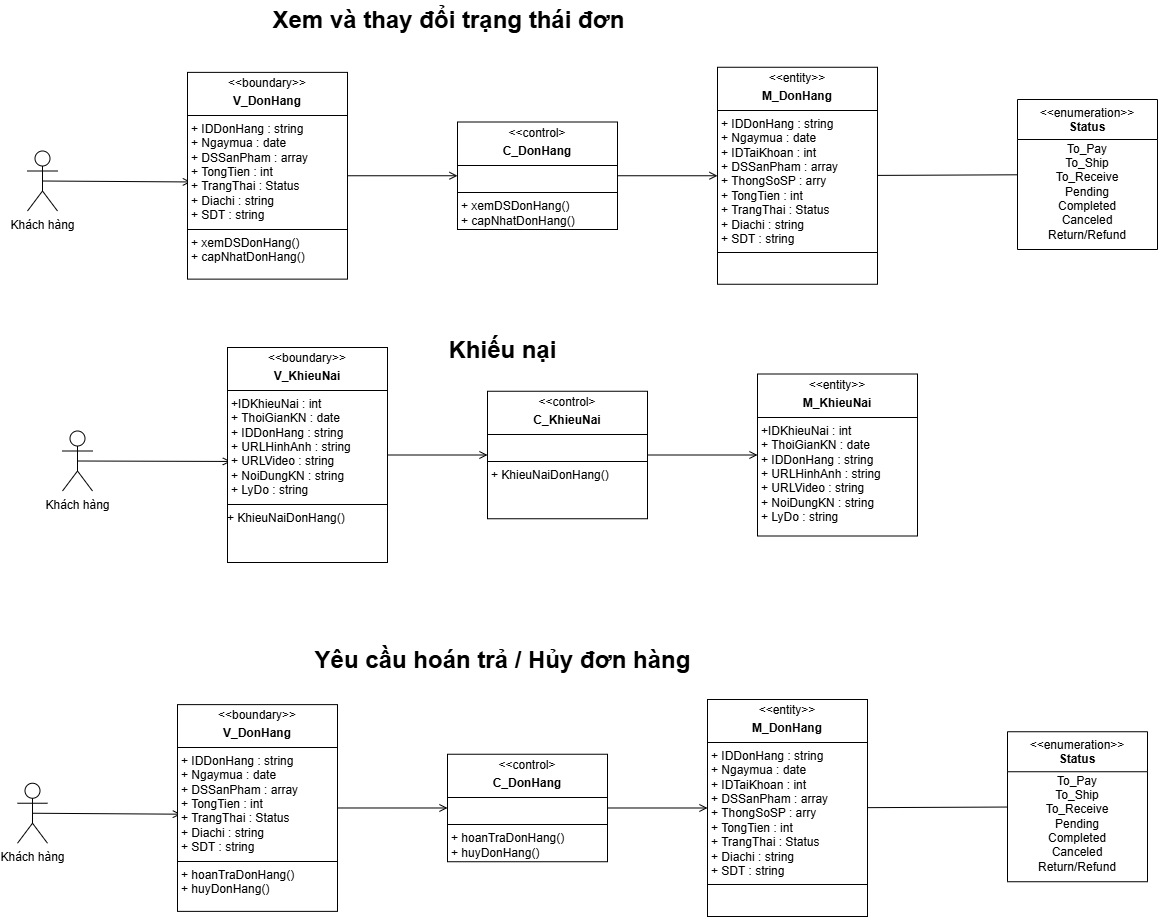

The diagram above was exported from draw.io. Its source (the exported page's mxGraphModel, read from the mxfile embedded in the PNG):
<mxGraphModel dx="2587" dy="1044" grid="0" gridSize="10" guides="1" tooltips="1" connect="1" arrows="1" fold="1" page="0" pageScale="1" pageWidth="827" pageHeight="1169" math="0" shadow="0">
  <root>
    <mxCell id="0" />
    <mxCell id="1" parent="0" />
    <mxCell id="MyZYf-camZt0Jea5WPOb-3" style="rounded=0;orthogonalLoop=1;jettySize=auto;html=1;endArrow=none;startFill=0;" parent="1" source="MyZYf-camZt0Jea5WPOb-27" target="MyZYf-camZt0Jea5WPOb-1" edge="1">
      <mxGeometry relative="1" as="geometry">
        <mxPoint x="1160" y="395" as="sourcePoint" />
      </mxGeometry>
    </mxCell>
    <mxCell id="MyZYf-camZt0Jea5WPOb-1" value="&amp;lt;&amp;lt;enumeration&amp;gt;&amp;gt;&lt;br&gt;&lt;b&gt;Status&lt;/b&gt;" style="swimlane;fontStyle=0;align=center;verticalAlign=top;childLayout=stackLayout;horizontal=1;startSize=40;horizontalStack=0;resizeParent=1;resizeParentMax=0;resizeLast=0;collapsible=0;marginBottom=0;html=1;whiteSpace=wrap;" parent="1" vertex="1">
      <mxGeometry x="1280" y="320" width="140" height="150" as="geometry" />
    </mxCell>
    <mxCell id="MyZYf-camZt0Jea5WPOb-2" value="To_Pay&lt;div&gt;To_Ship&lt;/div&gt;&lt;div&gt;To_Receive&lt;/div&gt;&lt;div&gt;Pending&lt;/div&gt;&lt;div&gt;Completed&lt;/div&gt;&lt;div&gt;Canceled&lt;/div&gt;&lt;div&gt;Return/Refund&lt;/div&gt;&lt;div&gt;&lt;br&gt;&lt;/div&gt;" style="text;html=1;strokeColor=none;fillColor=none;align=center;verticalAlign=middle;spacingLeft=4;spacingRight=4;overflow=hidden;rotatable=0;points=[[0,0.5],[1,0.5]];portConstraint=eastwest;whiteSpace=wrap;" parent="MyZYf-camZt0Jea5WPOb-1" vertex="1">
      <mxGeometry y="40" width="140" height="110" as="geometry" />
    </mxCell>
    <mxCell id="MyZYf-camZt0Jea5WPOb-4" style="rounded=0;orthogonalLoop=1;jettySize=auto;html=1;exitX=0.5;exitY=0.5;exitDx=0;exitDy=0;exitPerimeter=0;entryX=0.021;entryY=0.53;entryDx=0;entryDy=0;entryPerimeter=0;endArrow=open;endFill=0;" parent="1" source="MyZYf-camZt0Jea5WPOb-7" target="MyZYf-camZt0Jea5WPOb-10" edge="1">
      <mxGeometry relative="1" as="geometry" />
    </mxCell>
    <mxCell id="MyZYf-camZt0Jea5WPOb-5" style="rounded=0;orthogonalLoop=1;jettySize=auto;html=1;exitX=1;exitY=0.5;exitDx=0;exitDy=0;entryX=0;entryY=0.5;entryDx=0;entryDy=0;endArrow=open;endFill=0;" parent="1" source="MyZYf-camZt0Jea5WPOb-10" target="MyZYf-camZt0Jea5WPOb-9" edge="1">
      <mxGeometry relative="1" as="geometry">
        <mxPoint x="635" y="798.4000000000001" as="sourcePoint" />
        <mxPoint x="783" y="796.4000000000001" as="targetPoint" />
      </mxGeometry>
    </mxCell>
    <mxCell id="MyZYf-camZt0Jea5WPOb-6" style="rounded=0;orthogonalLoop=1;jettySize=auto;html=1;exitX=1;exitY=0.5;exitDx=0;exitDy=0;entryX=0;entryY=0.5;entryDx=0;entryDy=0;endArrow=open;endFill=0;" parent="1" source="MyZYf-camZt0Jea5WPOb-9" target="MyZYf-camZt0Jea5WPOb-8" edge="1">
      <mxGeometry relative="1" as="geometry">
        <mxPoint x="905" y="820" as="sourcePoint" />
        <mxPoint x="1015" y="820" as="targetPoint" />
      </mxGeometry>
    </mxCell>
    <mxCell id="MyZYf-camZt0Jea5WPOb-7" value="Khách hàng" style="shape=umlActor;verticalLabelPosition=bottom;verticalAlign=top;html=1;outlineConnect=0;" parent="1" vertex="1">
      <mxGeometry x="325" y="651.5" width="30" height="60" as="geometry" />
    </mxCell>
    <mxCell id="MyZYf-camZt0Jea5WPOb-8" value="&lt;p style=&quot;margin:0px;margin-top:4px;text-align:center;&quot;&gt;&amp;lt;&amp;lt;entity&amp;gt;&amp;gt;&lt;/p&gt;&lt;p style=&quot;margin:0px;margin-top:4px;text-align:center;&quot;&gt;&lt;b&gt;M_KhieuNai&lt;/b&gt;&lt;/p&gt;&lt;hr size=&quot;1&quot; style=&quot;border-style:solid;&quot;&gt;&lt;p style=&quot;margin:0px;margin-left:4px;&quot;&gt;&lt;/p&gt;&lt;p style=&quot;margin: 0px 0px 0px 4px;&quot;&gt;+IDKhieuNai : int&lt;/p&gt;&lt;p style=&quot;margin: 0px 0px 0px 4px;&quot;&gt;+ ThoiGianKN : date&lt;/p&gt;&lt;p style=&quot;margin: 0px 0px 0px 4px;&quot;&gt;+ IDDonHang : string&lt;/p&gt;&lt;p style=&quot;margin: 0px 0px 0px 4px;&quot;&gt;+ URLHinhAnh : string&lt;/p&gt;&lt;p style=&quot;margin: 0px 0px 0px 4px;&quot;&gt;+ URLVideo : string&lt;/p&gt;&lt;p style=&quot;margin: 0px 0px 0px 4px;&quot;&gt;+ NoiDungKN : string&lt;/p&gt;&lt;p style=&quot;margin: 0px 0px 0px 4px;&quot;&gt;+ LyDo : string&lt;/p&gt;&lt;p style=&quot;margin: 0px 0px 0px 4px;&quot;&gt;&lt;br&gt;&lt;/p&gt;&lt;div&gt;&lt;br&gt;&lt;/div&gt;&lt;p style=&quot;margin:0px;margin-left:4px;&quot;&gt;&lt;br&gt;&lt;/p&gt;" style="verticalAlign=top;align=left;overflow=fill;html=1;whiteSpace=wrap;" parent="1" vertex="1">
      <mxGeometry x="1020" y="594.5" width="160" height="162" as="geometry" />
    </mxCell>
    <mxCell id="MyZYf-camZt0Jea5WPOb-9" value="&lt;p style=&quot;margin:0px;margin-top:4px;text-align:center;&quot;&gt;&amp;lt;&amp;lt;control&amp;gt;&lt;/p&gt;&lt;p style=&quot;margin:0px;margin-top:4px;text-align:center;&quot;&gt;&lt;b&gt;C_KhieuNai&lt;/b&gt;&lt;/p&gt;&lt;hr size=&quot;1&quot; style=&quot;border-style:solid;&quot;&gt;&lt;p style=&quot;margin:0px;margin-left:4px;&quot;&gt;&lt;br&gt;&lt;/p&gt;&lt;hr size=&quot;1&quot; style=&quot;border-style:solid;&quot;&gt;&lt;p style=&quot;margin:0px;margin-left:4px;&quot;&gt;+ KhieuNaiDonHang()&lt;/p&gt;" style="verticalAlign=top;align=left;overflow=fill;html=1;whiteSpace=wrap;" parent="1" vertex="1">
      <mxGeometry x="750" y="611.75" width="160" height="127.5" as="geometry" />
    </mxCell>
    <mxCell id="MyZYf-camZt0Jea5WPOb-10" value="&lt;p style=&quot;margin:0px;margin-top:4px;text-align:center;&quot;&gt;&amp;lt;&amp;lt;boundary&amp;gt;&amp;gt;&lt;/p&gt;&lt;p style=&quot;margin:0px;margin-top:4px;text-align:center;&quot;&gt;&lt;b&gt;V_KhieuNai&lt;/b&gt;&lt;/p&gt;&lt;hr size=&quot;1&quot; style=&quot;border-style:solid;&quot;&gt;&lt;p style=&quot;margin: 0px 0px 0px 4px;&quot;&gt;+IDKhieuNai : int&lt;/p&gt;&lt;p style=&quot;margin: 0px 0px 0px 4px;&quot;&gt;+ ThoiGianKN : date&lt;/p&gt;&lt;p style=&quot;margin: 0px 0px 0px 4px;&quot;&gt;+ IDDonHang : string&lt;/p&gt;&lt;p style=&quot;margin: 0px 0px 0px 4px;&quot;&gt;+ URLHinhAnh : string&lt;/p&gt;&lt;p style=&quot;margin: 0px 0px 0px 4px;&quot;&gt;+ URLVideo : string&lt;/p&gt;&lt;p style=&quot;margin: 0px 0px 0px 4px;&quot;&gt;+ NoiDungKN : string&lt;/p&gt;&lt;p style=&quot;margin: 0px 0px 0px 4px;&quot;&gt;+ LyDo : string&lt;/p&gt;&lt;hr size=&quot;1&quot; style=&quot;border-style:solid;&quot;&gt;+ KhieuNaiDonHang()&lt;br&gt;&lt;p style=&quot;margin:0px;margin-left:4px;&quot;&gt;&lt;br&gt;&lt;/p&gt;" style="verticalAlign=top;align=left;overflow=fill;html=1;whiteSpace=wrap;" parent="1" vertex="1">
      <mxGeometry x="490" y="568" width="160" height="215" as="geometry" />
    </mxCell>
    <mxCell id="MyZYf-camZt0Jea5WPOb-11" value="&lt;b style=&quot;&quot;&gt;&lt;font style=&quot;font-size: 24px;&quot;&gt;Khiếu nại&lt;/font&gt;&lt;/b&gt;" style="text;html=1;align=center;verticalAlign=middle;resizable=0;points=[];autosize=1;strokeColor=none;fillColor=none;" parent="1" vertex="1">
      <mxGeometry x="702" y="550" width="126" height="41" as="geometry" />
    </mxCell>
    <mxCell id="MyZYf-camZt0Jea5WPOb-20" value="&lt;b&gt;&lt;font style=&quot;font-size: 24px;&quot;&gt;Yêu cầu hoán trả / Hủy đơn hàng&lt;/font&gt;&lt;/b&gt;" style="text;html=1;align=center;verticalAlign=middle;resizable=0;points=[];autosize=1;strokeColor=none;fillColor=none;" parent="1" vertex="1">
      <mxGeometry x="568" y="860" width="394" height="41" as="geometry" />
    </mxCell>
    <mxCell id="MyZYf-camZt0Jea5WPOb-23" style="rounded=0;orthogonalLoop=1;jettySize=auto;html=1;exitX=0.5;exitY=0.5;exitDx=0;exitDy=0;exitPerimeter=0;entryX=0.021;entryY=0.53;entryDx=0;entryDy=0;entryPerimeter=0;endArrow=open;endFill=0;" parent="1" source="MyZYf-camZt0Jea5WPOb-26" target="MyZYf-camZt0Jea5WPOb-29" edge="1">
      <mxGeometry relative="1" as="geometry" />
    </mxCell>
    <mxCell id="MyZYf-camZt0Jea5WPOb-24" style="rounded=0;orthogonalLoop=1;jettySize=auto;html=1;exitX=1;exitY=0.5;exitDx=0;exitDy=0;entryX=0;entryY=0.5;entryDx=0;entryDy=0;endArrow=open;endFill=0;" parent="1" source="MyZYf-camZt0Jea5WPOb-29" target="MyZYf-camZt0Jea5WPOb-28" edge="1">
      <mxGeometry relative="1" as="geometry">
        <mxPoint x="600" y="518.4000000000001" as="sourcePoint" />
        <mxPoint x="748" y="516.4000000000001" as="targetPoint" />
      </mxGeometry>
    </mxCell>
    <mxCell id="MyZYf-camZt0Jea5WPOb-25" style="rounded=0;orthogonalLoop=1;jettySize=auto;html=1;exitX=1;exitY=0.5;exitDx=0;exitDy=0;entryX=0;entryY=0.5;entryDx=0;entryDy=0;endArrow=open;endFill=0;" parent="1" source="MyZYf-camZt0Jea5WPOb-28" target="MyZYf-camZt0Jea5WPOb-27" edge="1">
      <mxGeometry relative="1" as="geometry">
        <mxPoint x="870" y="540" as="sourcePoint" />
        <mxPoint x="980" y="540" as="targetPoint" />
      </mxGeometry>
    </mxCell>
    <mxCell id="MyZYf-camZt0Jea5WPOb-26" value="Khách hàng" style="shape=umlActor;verticalLabelPosition=bottom;verticalAlign=top;html=1;outlineConnect=0;" parent="1" vertex="1">
      <mxGeometry x="290" y="371.5" width="30" height="60" as="geometry" />
    </mxCell>
    <mxCell id="MyZYf-camZt0Jea5WPOb-27" value="&lt;p style=&quot;margin:0px;margin-top:4px;text-align:center;&quot;&gt;&amp;lt;&amp;lt;entity&amp;gt;&amp;gt;&lt;/p&gt;&lt;p style=&quot;margin:0px;margin-top:4px;text-align:center;&quot;&gt;&lt;b&gt;M_&lt;/b&gt;&lt;b style=&quot;background-color: transparent; color: light-dark(rgb(0, 0, 0), rgb(255, 255, 255));&quot;&gt;DonHang&lt;/b&gt;&lt;/p&gt;&lt;hr size=&quot;1&quot; style=&quot;border-style:solid;&quot;&gt;&lt;p style=&quot;margin: 0px 0px 0px 4px;&quot;&gt;+ IDDonHang : string&lt;/p&gt;&lt;p style=&quot;margin: 0px 0px 0px 4px;&quot;&gt;+ Ngaymua : date&lt;/p&gt;&lt;p style=&quot;margin: 0px 0px 0px 4px;&quot;&gt;+ IDTaiKhoan : int&lt;/p&gt;&lt;p style=&quot;margin: 0px 0px 0px 4px;&quot;&gt;+ DSSanPham : array&lt;/p&gt;&lt;p style=&quot;margin: 0px 0px 0px 4px;&quot;&gt;+ ThongSoSP : arry&lt;/p&gt;&lt;p style=&quot;margin: 0px 0px 0px 4px;&quot;&gt;+ TongTien : int&lt;/p&gt;&lt;p style=&quot;margin: 0px 0px 0px 4px;&quot;&gt;+ TrangThai : Status&lt;/p&gt;&lt;p style=&quot;margin: 0px 0px 0px 4px;&quot;&gt;&lt;span style=&quot;background-color: transparent; color: light-dark(rgb(0, 0, 0), rgb(255, 255, 255));&quot;&gt;+ Diachi : string&lt;/span&gt;&lt;/p&gt;&lt;p style=&quot;margin: 0px 0px 0px 4px;&quot;&gt;+ SDT : string&lt;/p&gt;&lt;hr size=&quot;1&quot; style=&quot;border-style:solid;&quot;&gt;&lt;p style=&quot;margin:0px;margin-left:4px;&quot;&gt;&lt;br&gt;&lt;/p&gt;&lt;p style=&quot;margin:0px;margin-left:4px;&quot;&gt;&lt;br&gt;&lt;/p&gt;" style="verticalAlign=top;align=left;overflow=fill;html=1;whiteSpace=wrap;" parent="1" vertex="1">
      <mxGeometry x="980" y="287.76" width="160" height="217" as="geometry" />
    </mxCell>
    <mxCell id="MyZYf-camZt0Jea5WPOb-28" value="&lt;p style=&quot;margin:0px;margin-top:4px;text-align:center;&quot;&gt;&amp;lt;&amp;lt;control&amp;gt;&lt;/p&gt;&lt;p style=&quot;margin:0px;margin-top:4px;text-align:center;&quot;&gt;&lt;b&gt;C_&lt;/b&gt;&lt;b style=&quot;background-color: transparent; color: light-dark(rgb(0, 0, 0), rgb(255, 255, 255));&quot;&gt;DonHang&lt;/b&gt;&lt;/p&gt;&lt;hr size=&quot;1&quot; style=&quot;border-style:solid;&quot;&gt;&lt;p style=&quot;margin:0px;margin-left:4px;&quot;&gt;&lt;br&gt;&lt;/p&gt;&lt;hr size=&quot;1&quot; style=&quot;border-style:solid;&quot;&gt;&lt;p style=&quot;margin: 0px 0px 0px 4px;&quot;&gt;+ xemDSDonHang()&lt;br&gt;&lt;/p&gt;&lt;p style=&quot;margin: 0px 0px 0px 4px;&quot;&gt;+ capNhatDonHang()&lt;/p&gt;" style="verticalAlign=top;align=left;overflow=fill;html=1;whiteSpace=wrap;" parent="1" vertex="1">
      <mxGeometry x="720" y="342.5" width="160" height="107.5" as="geometry" />
    </mxCell>
    <mxCell id="MyZYf-camZt0Jea5WPOb-29" value="&lt;p style=&quot;margin:0px;margin-top:4px;text-align:center;&quot;&gt;&amp;lt;&amp;lt;boundary&amp;gt;&amp;gt;&lt;/p&gt;&lt;p style=&quot;margin:0px;margin-top:4px;text-align:center;&quot;&gt;&lt;b&gt;V_DonHang&lt;/b&gt;&lt;/p&gt;&lt;hr size=&quot;1&quot; style=&quot;border-style:solid;&quot;&gt;&lt;p style=&quot;margin: 0px 0px 0px 4px;&quot;&gt;+ IDDonHang : string&lt;/p&gt;&lt;p style=&quot;margin: 0px 0px 0px 4px;&quot;&gt;+ Ngaymua : date&lt;/p&gt;&lt;p style=&quot;margin: 0px 0px 0px 4px;&quot;&gt;+ DSSanPham : array&lt;/p&gt;&lt;p style=&quot;margin: 0px 0px 0px 4px;&quot;&gt;+ TongTien : int&lt;/p&gt;&lt;p style=&quot;margin: 0px 0px 0px 4px;&quot;&gt;+ TrangThai : Status&lt;/p&gt;&lt;p style=&quot;margin: 0px 0px 0px 4px;&quot;&gt;&lt;span style=&quot;background-color: transparent; color: light-dark(rgb(0, 0, 0), rgb(255, 255, 255));&quot;&gt;+ Diachi : string&lt;/span&gt;&lt;/p&gt;&lt;p style=&quot;margin: 0px 0px 0px 4px;&quot;&gt;+ SDT : string&lt;/p&gt;&lt;hr size=&quot;1&quot; style=&quot;border-style:solid;&quot;&gt;&lt;p style=&quot;margin:0px;margin-left:4px;&quot;&gt;+ xemDSDonHang()&lt;br&gt;&lt;/p&gt;&lt;p style=&quot;margin:0px;margin-left:4px;&quot;&gt;+ capNhatDonHang()&lt;/p&gt;&lt;p style=&quot;margin:0px;margin-left:4px;&quot;&gt;&lt;br&gt;&lt;/p&gt;" style="verticalAlign=top;align=left;overflow=fill;html=1;whiteSpace=wrap;" parent="1" vertex="1">
      <mxGeometry x="450" y="292.88" width="160" height="206.75" as="geometry" />
    </mxCell>
    <mxCell id="MyZYf-camZt0Jea5WPOb-30" value="&lt;b style=&quot;&quot;&gt;&lt;font style=&quot;font-size: 24px;&quot;&gt;Xem và thay đổi trạng thái đơn&lt;/font&gt;&lt;/b&gt;" style="text;html=1;align=center;verticalAlign=middle;resizable=0;points=[];autosize=1;strokeColor=none;fillColor=none;" parent="1" vertex="1">
      <mxGeometry x="526" y="220" width="370" height="41" as="geometry" />
    </mxCell>
    <mxCell id="MyZYf-camZt0Jea5WPOb-31" style="rounded=0;orthogonalLoop=1;jettySize=auto;html=1;endArrow=none;startFill=0;" parent="1" source="MyZYf-camZt0Jea5WPOb-38" target="MyZYf-camZt0Jea5WPOb-32" edge="1">
      <mxGeometry relative="1" as="geometry">
        <mxPoint x="1150" y="1027.24" as="sourcePoint" />
      </mxGeometry>
    </mxCell>
    <mxCell id="MyZYf-camZt0Jea5WPOb-32" value="&amp;lt;&amp;lt;enumeration&amp;gt;&amp;gt;&lt;br&gt;&lt;b&gt;Status&lt;/b&gt;" style="swimlane;fontStyle=0;align=center;verticalAlign=top;childLayout=stackLayout;horizontal=1;startSize=40;horizontalStack=0;resizeParent=1;resizeParentMax=0;resizeLast=0;collapsible=0;marginBottom=0;html=1;whiteSpace=wrap;" parent="1" vertex="1">
      <mxGeometry x="1270" y="952.24" width="140" height="150" as="geometry" />
    </mxCell>
    <mxCell id="MyZYf-camZt0Jea5WPOb-33" value="To_Pay&lt;div&gt;To_Ship&lt;/div&gt;&lt;div&gt;To_Receive&lt;/div&gt;&lt;div&gt;Pending&lt;/div&gt;&lt;div&gt;Completed&lt;/div&gt;&lt;div&gt;Canceled&lt;/div&gt;&lt;div&gt;Return/Refund&lt;/div&gt;&lt;div&gt;&lt;br&gt;&lt;/div&gt;" style="text;html=1;strokeColor=none;fillColor=none;align=center;verticalAlign=middle;spacingLeft=4;spacingRight=4;overflow=hidden;rotatable=0;points=[[0,0.5],[1,0.5]];portConstraint=eastwest;whiteSpace=wrap;" parent="MyZYf-camZt0Jea5WPOb-32" vertex="1">
      <mxGeometry y="40" width="140" height="110" as="geometry" />
    </mxCell>
    <mxCell id="MyZYf-camZt0Jea5WPOb-34" style="rounded=0;orthogonalLoop=1;jettySize=auto;html=1;exitX=0.5;exitY=0.5;exitDx=0;exitDy=0;exitPerimeter=0;entryX=0.021;entryY=0.53;entryDx=0;entryDy=0;entryPerimeter=0;endArrow=open;endFill=0;" parent="1" source="MyZYf-camZt0Jea5WPOb-37" target="MyZYf-camZt0Jea5WPOb-40" edge="1">
      <mxGeometry relative="1" as="geometry" />
    </mxCell>
    <mxCell id="MyZYf-camZt0Jea5WPOb-35" style="rounded=0;orthogonalLoop=1;jettySize=auto;html=1;exitX=1;exitY=0.5;exitDx=0;exitDy=0;entryX=0;entryY=0.5;entryDx=0;entryDy=0;endArrow=open;endFill=0;" parent="1" source="MyZYf-camZt0Jea5WPOb-40" target="MyZYf-camZt0Jea5WPOb-39" edge="1">
      <mxGeometry relative="1" as="geometry">
        <mxPoint x="590" y="1150.64" as="sourcePoint" />
        <mxPoint x="738" y="1148.64" as="targetPoint" />
      </mxGeometry>
    </mxCell>
    <mxCell id="MyZYf-camZt0Jea5WPOb-36" style="rounded=0;orthogonalLoop=1;jettySize=auto;html=1;exitX=1;exitY=0.5;exitDx=0;exitDy=0;entryX=0;entryY=0.5;entryDx=0;entryDy=0;endArrow=open;endFill=0;" parent="1" source="MyZYf-camZt0Jea5WPOb-39" target="MyZYf-camZt0Jea5WPOb-38" edge="1">
      <mxGeometry relative="1" as="geometry">
        <mxPoint x="860" y="1172.24" as="sourcePoint" />
        <mxPoint x="970" y="1172.24" as="targetPoint" />
      </mxGeometry>
    </mxCell>
    <mxCell id="MyZYf-camZt0Jea5WPOb-37" value="Khách hàng" style="shape=umlActor;verticalLabelPosition=bottom;verticalAlign=top;html=1;outlineConnect=0;" parent="1" vertex="1">
      <mxGeometry x="280" y="1003.74" width="30" height="60" as="geometry" />
    </mxCell>
    <mxCell id="MyZYf-camZt0Jea5WPOb-38" value="&lt;p style=&quot;margin:0px;margin-top:4px;text-align:center;&quot;&gt;&amp;lt;&amp;lt;entity&amp;gt;&amp;gt;&lt;/p&gt;&lt;p style=&quot;margin:0px;margin-top:4px;text-align:center;&quot;&gt;&lt;b&gt;M_&lt;/b&gt;&lt;b style=&quot;background-color: transparent; color: light-dark(rgb(0, 0, 0), rgb(255, 255, 255));&quot;&gt;DonHang&lt;/b&gt;&lt;/p&gt;&lt;hr size=&quot;1&quot; style=&quot;border-style:solid;&quot;&gt;&lt;p style=&quot;margin: 0px 0px 0px 4px;&quot;&gt;+ IDDonHang : string&lt;/p&gt;&lt;p style=&quot;margin: 0px 0px 0px 4px;&quot;&gt;+ Ngaymua : date&lt;/p&gt;&lt;p style=&quot;margin: 0px 0px 0px 4px;&quot;&gt;+ IDTaiKhoan : int&lt;/p&gt;&lt;p style=&quot;margin: 0px 0px 0px 4px;&quot;&gt;+ DSSanPham : array&lt;/p&gt;&lt;p style=&quot;margin: 0px 0px 0px 4px;&quot;&gt;+ ThongSoSP : arry&lt;/p&gt;&lt;p style=&quot;margin: 0px 0px 0px 4px;&quot;&gt;+ TongTien : int&lt;/p&gt;&lt;p style=&quot;margin: 0px 0px 0px 4px;&quot;&gt;+ TrangThai : Status&lt;/p&gt;&lt;p style=&quot;margin: 0px 0px 0px 4px;&quot;&gt;&lt;span style=&quot;background-color: transparent; color: light-dark(rgb(0, 0, 0), rgb(255, 255, 255));&quot;&gt;+ Diachi : string&lt;/span&gt;&lt;/p&gt;&lt;p style=&quot;margin: 0px 0px 0px 4px;&quot;&gt;+ SDT : string&lt;/p&gt;&lt;hr size=&quot;1&quot; style=&quot;border-style:solid;&quot;&gt;&lt;p style=&quot;margin:0px;margin-left:4px;&quot;&gt;&lt;br&gt;&lt;/p&gt;&lt;p style=&quot;margin:0px;margin-left:4px;&quot;&gt;&lt;br&gt;&lt;/p&gt;" style="verticalAlign=top;align=left;overflow=fill;html=1;whiteSpace=wrap;" parent="1" vertex="1">
      <mxGeometry x="970" y="920" width="160" height="217" as="geometry" />
    </mxCell>
    <mxCell id="MyZYf-camZt0Jea5WPOb-39" value="&lt;p style=&quot;margin:0px;margin-top:4px;text-align:center;&quot;&gt;&amp;lt;&amp;lt;control&amp;gt;&lt;/p&gt;&lt;p style=&quot;margin:0px;margin-top:4px;text-align:center;&quot;&gt;&lt;b&gt;C_&lt;/b&gt;&lt;b style=&quot;background-color: transparent; color: light-dark(rgb(0, 0, 0), rgb(255, 255, 255));&quot;&gt;DonHang&lt;/b&gt;&lt;/p&gt;&lt;hr size=&quot;1&quot; style=&quot;border-style:solid;&quot;&gt;&lt;p style=&quot;margin:0px;margin-left:4px;&quot;&gt;&lt;br&gt;&lt;/p&gt;&lt;hr size=&quot;1&quot; style=&quot;border-style:solid;&quot;&gt;&lt;p style=&quot;margin: 0px 0px 0px 4px;&quot;&gt;+ hoanTraDonHang()&lt;br&gt;&lt;/p&gt;&lt;p style=&quot;margin: 0px 0px 0px 4px;&quot;&gt;+ huyDonHang()&lt;/p&gt;" style="verticalAlign=top;align=left;overflow=fill;html=1;whiteSpace=wrap;" parent="1" vertex="1">
      <mxGeometry x="710" y="974.74" width="160" height="107.5" as="geometry" />
    </mxCell>
    <mxCell id="MyZYf-camZt0Jea5WPOb-40" value="&lt;p style=&quot;margin:0px;margin-top:4px;text-align:center;&quot;&gt;&amp;lt;&amp;lt;boundary&amp;gt;&amp;gt;&lt;/p&gt;&lt;p style=&quot;margin:0px;margin-top:4px;text-align:center;&quot;&gt;&lt;b&gt;V_DonHang&lt;/b&gt;&lt;/p&gt;&lt;hr size=&quot;1&quot; style=&quot;border-style:solid;&quot;&gt;&lt;p style=&quot;margin: 0px 0px 0px 4px;&quot;&gt;+ IDDonHang : string&lt;/p&gt;&lt;p style=&quot;margin: 0px 0px 0px 4px;&quot;&gt;+ Ngaymua : date&lt;/p&gt;&lt;p style=&quot;margin: 0px 0px 0px 4px;&quot;&gt;+ DSSanPham : array&lt;/p&gt;&lt;p style=&quot;margin: 0px 0px 0px 4px;&quot;&gt;+ TongTien : int&lt;/p&gt;&lt;p style=&quot;margin: 0px 0px 0px 4px;&quot;&gt;+ TrangThai : Status&lt;/p&gt;&lt;p style=&quot;margin: 0px 0px 0px 4px;&quot;&gt;&lt;span style=&quot;background-color: transparent; color: light-dark(rgb(0, 0, 0), rgb(255, 255, 255));&quot;&gt;+ Diachi : string&lt;/span&gt;&lt;/p&gt;&lt;p style=&quot;margin: 0px 0px 0px 4px;&quot;&gt;+ SDT : string&lt;/p&gt;&lt;hr size=&quot;1&quot; style=&quot;border-style:solid;&quot;&gt;&lt;p style=&quot;margin:0px;margin-left:4px;&quot;&gt;+ hoanTraDonHang()&lt;br&gt;&lt;/p&gt;&lt;p style=&quot;margin:0px;margin-left:4px;&quot;&gt;+ huyDonHang()&lt;/p&gt;&lt;p style=&quot;margin:0px;margin-left:4px;&quot;&gt;&lt;br&gt;&lt;/p&gt;" style="verticalAlign=top;align=left;overflow=fill;html=1;whiteSpace=wrap;" parent="1" vertex="1">
      <mxGeometry x="440" y="925.1199999999999" width="160" height="206.75" as="geometry" />
    </mxCell>
  </root>
</mxGraphModel>